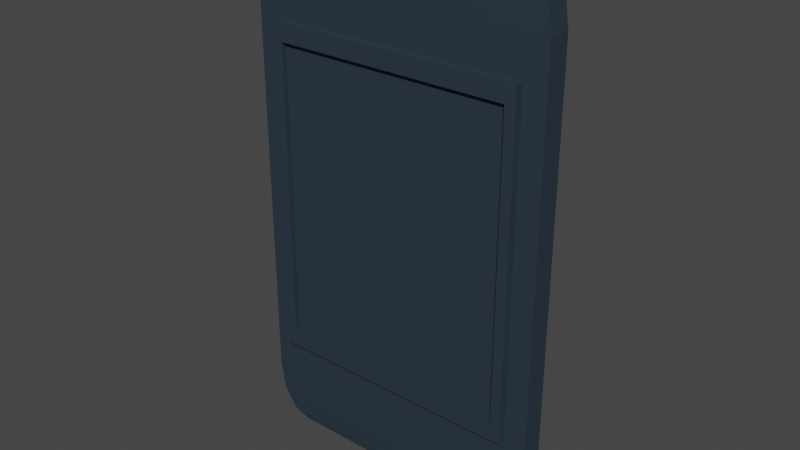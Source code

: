 # Source: Door_asset.blend  (saved by Blender 2.80.75; exported with 4.5.12 LTS)
import bpy
from mathutils import Matrix  # noqa: F401  (used for matrix-valued properties, if any)

bpy.ops.wm.read_factory_settings(use_empty=True)
scene = bpy.context.scene
scene.name = 'Scene'

# ---- collections
col_collection = bpy.data.collections.new('Collection'); scene.collection.children.link(col_collection)

# ---- materials (node trees are filled in below, after node groups)
mat_door_material = bpy.data.materials.new('Door material')
mat_door_material.use_transparent_shadow = False

# ---- material node trees
mat_door_material.use_nodes = True; mat_door_material.node_tree.nodes.clear()
_N = mat_door_material.node_tree.nodes; _L = mat_door_material.node_tree.links
n0 = _N.new('ShaderNodeOutputMaterial'); n0.name = 'Material Output'; n0.location = (300, 300)
n1 = _N.new('ShaderNodeBsdfPrincipled'); n1.name = 'Principled BSDF'; n1.location = (10, 300)
n1.distribution = 'GGX'
n1.subsurface_method = 'BURLEY'
n1.inputs[0].default_value = (0.05145, 0.07943, 0.1156, 1.0)
n1.inputs[1].default_value = 0.7037
n1.inputs[2].default_value = 0.7037
n1.inputs[3].default_value = 1.45
n1.inputs[27].default_value = (0.0, 0.0, 0.0, 1.0)
n1.inputs[28].default_value = 1.0
_L.new(n1.outputs[0], n0.inputs[0])
n0.is_active_output = True

# ---- world
world_world = bpy.data.worlds.new('World'); scene.world = world_world
world_world.use_nodes = True; world_world.node_tree.nodes.clear()
_N = world_world.node_tree.nodes; _L = world_world.node_tree.links
n0 = _N.new('ShaderNodeOutputWorld'); n0.name = 'World Output'; n0.location = (300, 300)
n1 = _N.new('ShaderNodeBackground'); n1.name = 'Background'; n1.location = (10, 300)
n1.inputs[0].default_value = (0.05088, 0.05088, 0.05088, 1.0)
_L.new(n1.outputs[0], n0.inputs[0])
n0.is_active_output = True
world_world.color = (0.05088, 0.05088, 0.05088)
world_world.use_sun_shadow = False
world_world.sun_shadow_jitter_overblur = 0.0

# ---- meshes
me_cube_001 = bpy.data.meshes.new('Cube.001')
me_cube_001.from_pydata([(0.8529, -0.9935, 0.6354), (0.8912, -0.8848, 0.9709), (0.9709, -0.9644, 0.8912), (0.7849, -0.7784, 0.9994), (0.7837, -1.682, 0.5661), (1.0, -0.9935, 0.7825), (0.78, -0.7735, 1.0), (0.8529, -1.682, 0.6354), (0.7837, -1.262, 0.5661), (-0.8529, -0.9935, 0.6354), (-0.8912, -0.8848, 0.9709), (-0.9709, -0.9644, 0.8912), (-1.0, -0.9935, 0.7825), (-0.7837, -1.682, 0.5661), (-0.78, -0.7735, 1.0), (-0.7849, -0.7784, 0.9994), (-0.8529, -1.682, 0.6354), (-0.7837, -1.262, 0.5661), (1.077e-08, -0.9935, 0.6354), (1.077e-08, -1.682, 0.6354), (1.077e-08, -0.8848, 0.9709), (1.077e-08, -0.9644, 0.8912), (1.077e-08, -0.9935, 0.7825), (1.077e-08, -0.7735, 1.0), (1.077e-08, -0.7784, 0.9994), (1.077e-08, -1.682, 0.5661), (1.077e-08, -1.262, 0.5661), (0.8529, 1.006, 0.6354), (0.8912, 0.8977, 0.9709), (0.78, 0.7864, 1.0), (1.0, 1.006, 0.7825), (0.7837, 1.695, 0.5661), (0.9709, 0.9773, 0.8912), (0.7849, 0.7913, 0.9994), (0.8529, 1.695, 0.6354), (0.7837, 1.275, 0.5661), (-0.8529, 1.006, 0.6354), (-0.7837, 1.695, 0.5661), (-1.0, 1.006, 0.7825), (-0.8912, 0.8977, 0.9709), (-0.9709, 0.9773, 0.8912), (-0.78, 0.7864, 1.0), (-0.7849, 0.7913, 0.9994), (-0.8529, 1.695, 0.6354), (-0.7837, 1.275, 0.5661), (1.077e-08, 0.8977, 0.9709), (1.077e-08, 0.9773, 0.8912), (1.077e-08, 1.006, 0.7825), (1.077e-08, 0.7864, 1.0), (1.077e-08, 0.7913, 0.9994), (1.077e-08, 1.006, 0.6354), (1.077e-08, 1.695, 0.6354), (1.077e-08, 1.695, 0.5661), (1.077e-08, 1.275, 0.5661), (0.78, 0.006452, 1.0), (0.7849, 0.006452, 0.9994), (0.8912, 0.006452, 0.9709), (0.9709, 0.006452, 0.8912), (1.0, 0.006452, 0.7825), (1.077e-08, 0.006452, 1.0), (-0.8912, 0.006452, 0.9709), (-0.9709, 0.006452, 0.8912), (-0.7849, 0.006452, 0.9994), (-1.0, 0.006452, 0.7825), (-0.78, 0.006452, 1.0), (0.8529, -0.9935, -0.6354), (0.8912, -0.8848, -0.9709), (0.9709, -0.9644, -0.8912), (0.7849, -0.7784, -0.9994), (1.0, -0.9935, -0.7825), (0.7837, -1.682, -0.5661), (0.78, -0.7735, -1.0), (0.8529, -1.682, -0.6354), (0.7837, -1.262, -0.5661), (-0.8529, -0.9935, -0.6354), (-0.8912, -0.8848, -0.9709), (-0.78, -0.7735, -1.0), (-0.7837, -1.682, -0.5661), (-1.0, -0.9935, -0.7825), (-0.9709, -0.9644, -0.8912), (-0.7849, -0.7784, -0.9994), (-0.8529, -1.682, -0.6354), (-0.7837, -1.262, -0.5661), (1.077e-08, -0.9935, -0.7825), (1.077e-08, -0.7784, -0.9994), (1.077e-08, -0.9935, -0.6354), (1.077e-08, -1.682, -0.6354), (1.077e-08, -0.8848, -0.9709), (1.077e-08, -0.9644, -0.8912), (1.077e-08, -0.7735, -1.0), (1.077e-08, -1.682, -0.5661), (1.077e-08, -1.262, -0.5661), (0.8529, 1.006, -0.6354), (0.8912, 0.8977, -0.9709), (0.9709, 0.9773, -0.8912), (1.0, 1.006, -0.7825), (0.7837, 1.695, -0.5661), (0.78, 0.7864, -1.0), (0.7849, 0.7913, -0.9994), (0.8529, 1.695, -0.6354), (0.7837, 1.275, -0.5661), (-0.8529, 1.006, -0.6354), (-0.78, 0.7864, -1.0), (-0.7849, 0.7913, -0.9994), (-1.0, 1.006, -0.7825), (-0.7837, 1.695, -0.5661), (-0.8912, 0.8977, -0.9709), (-0.9709, 0.9773, -0.8912), (-0.8529, 1.695, -0.6354), (-0.7837, 1.275, -0.5661), (1.077e-08, 0.8977, -0.9709), (1.077e-08, 0.9773, -0.8912), (1.077e-08, 1.006, -0.7825), (1.077e-08, 0.7864, -1.0), (1.077e-08, 1.006, -0.6354), (1.077e-08, 1.695, -0.6354), (1.077e-08, 0.7913, -0.9994), (1.077e-08, 1.695, -0.5661), (1.077e-08, 1.275, -0.5661), (0.8912, 0.006452, -0.9709), (1.0, 0.006452, -0.7825), (0.7849, 0.006452, -0.9994), (0.9709, 0.006452, -0.8912), (0.78, 0.006452, -1.0), (1.077e-08, 0.006452, -1.0), (-0.9709, 0.006452, -0.8912), (-1.0, 0.006452, -0.7825), (-0.7849, 0.006452, -0.9994), (-0.8912, 0.006452, -0.9709), (-0.78, 0.006452, -1.0), (1.0, -0.9935, -3.845e-08), (0.8529, -0.9935, -3.845e-08), (0.8529, -1.682, -3.845e-08), (0.7837, -1.682, -3.845e-08), (0.7837, -1.262, -3.845e-08), (1.077e-08, -1.262, -3.845e-08), (1.077e-08, -0.9935, -3.845e-08), (-0.8529, -0.9935, -3.845e-08), (-0.8529, -1.682, -3.845e-08), (-1.0, -0.9935, -3.845e-08), (-0.7837, -1.682, -3.845e-08), (-0.7837, -1.262, -3.845e-08), (-1.0, 0.006452, -3.845e-08), (1.0, 0.006452, -3.845e-08), (0.8529, 1.006, -3.845e-08), (0.8529, 1.695, -3.845e-08), (1.0, 1.006, -3.845e-08), (0.7837, 1.695, -3.845e-08), (0.7837, 1.275, -3.845e-08), (1.077e-08, 1.275, -3.845e-08), (-1.0, 1.006, -3.845e-08), (-0.8529, 1.006, -3.845e-08), (-0.8529, 1.695, -3.845e-08), (-0.7837, 1.695, -3.845e-08), (-0.7837, 1.275, -3.845e-08)], [], [(143, 58, 5, 130), (55, 3, 1, 56), (56, 1, 2, 57), (57, 2, 5, 58), (54, 6, 3, 55), (18, 0, 5, 22), (131, 0, 7, 132), (24, 20, 1, 3), (20, 21, 2, 1), (21, 22, 5, 2), (23, 24, 3, 6), (25, 4, 7, 19), (133, 4, 8, 134), (134, 8, 26, 135), (4, 25, 26, 8), (0, 18, 19, 7), (54, 59, 23, 6), (142, 139, 12, 63), (62, 60, 10, 15), (60, 61, 11, 10), (61, 63, 12, 11), (64, 62, 15, 14), (18, 22, 12, 9), (137, 138, 16, 9), (24, 15, 10, 20), (20, 10, 11, 21), (21, 11, 12, 22), (23, 14, 15, 24), (25, 19, 16, 13), (140, 141, 17, 13), (141, 135, 26, 17), (13, 17, 26, 25), (9, 16, 19, 18), (64, 14, 23, 59), (143, 146, 30, 58), (55, 56, 28, 33), (56, 57, 32, 28), (57, 58, 30, 32), (54, 55, 33, 29), (50, 47, 30, 27), (144, 145, 34, 27), (49, 33, 28, 45), (45, 28, 32, 46), (46, 32, 30, 47), (48, 29, 33, 49), (52, 51, 34, 31), (147, 148, 35, 31), (148, 149, 53, 35), (31, 35, 53, 52), (27, 34, 51, 50), (54, 29, 48, 59), (142, 63, 38, 150), (62, 42, 39, 60), (60, 39, 40, 61), (61, 40, 38, 63), (64, 41, 42, 62), (50, 36, 38, 47), (151, 36, 43, 152), (49, 45, 39, 42), (45, 46, 40, 39), (46, 47, 38, 40), (48, 49, 42, 41), (52, 37, 43, 51), (153, 37, 44, 154), (154, 44, 53, 149), (37, 52, 53, 44), (36, 50, 51, 43), (64, 59, 48, 41), (37, 153, 152, 43), (36, 151, 150, 38), (31, 34, 145, 147), (27, 30, 146, 144), (13, 16, 138, 140), (9, 12, 139, 137), (4, 133, 132, 7), (0, 131, 130, 5), (143, 130, 69, 120), (121, 119, 66, 68), (119, 122, 67, 66), (122, 120, 69, 67), (123, 121, 68, 71), (131, 132, 72, 65), (84, 68, 66, 87), (136, 83, 69, 130), (87, 66, 67, 88), (88, 67, 69, 83), (89, 71, 68, 84), (90, 86, 72, 70), (133, 134, 73, 70), (134, 135, 91, 73), (70, 73, 91, 90), (65, 72, 86, 85), (123, 71, 89, 124), (142, 126, 78, 139), (127, 80, 75, 128), (128, 75, 79, 125), (125, 79, 78, 126), (129, 76, 80, 127), (137, 74, 81, 138), (84, 87, 75, 80), (136, 139, 78, 83), (87, 88, 79, 75), (88, 83, 78, 79), (89, 84, 80, 76), (90, 77, 81, 86), (140, 77, 82, 141), (141, 82, 91, 135), (77, 90, 91, 82), (74, 85, 86, 81), (129, 124, 89, 76), (143, 120, 95, 146), (121, 98, 93, 119), (119, 93, 94, 122), (122, 94, 95, 120), (123, 97, 98, 121), (114, 92, 95, 112), (144, 92, 99, 145), (116, 110, 93, 98), (113, 116, 98, 97), (117, 96, 99, 115), (147, 96, 100, 148), (148, 100, 118, 149), (96, 117, 118, 100), (92, 114, 115, 99), (123, 124, 113, 97), (94, 111, 112, 95), (93, 110, 111, 94), (142, 150, 104, 126), (127, 128, 106, 103), (128, 125, 107, 106), (125, 126, 104, 107), (129, 127, 103, 102), (114, 112, 104, 101), (151, 152, 108, 101), (116, 103, 106, 110), (110, 106, 107, 111), (111, 107, 104, 112), (113, 102, 103, 116), (117, 115, 108, 105), (153, 154, 109, 105), (154, 149, 118, 109), (105, 109, 118, 117), (101, 108, 115, 114), (129, 102, 113, 124), (105, 108, 152, 153), (101, 104, 150, 151), (96, 147, 145, 99), (92, 144, 146, 95), (77, 140, 138, 81), (70, 72, 132, 133)])
_uv = me_cube_001.uv_layers.new(name='UVMap')
_uv.uv.foreach_set('vector', [0.3041, 0.1696, 0.3041, 0.288, 0.1529, 0.288, 0.1529, 0.1696, 0.3041, 0.3387, 0.1854, 0.3387, 0.1693, 0.322, 0.3041, 0.322, 0.3041, 0.322, 0.1693, 0.322, 0.1573, 0.305, 0.3041, 0.305, 0.3041, 0.305, 0.1573, 0.305, 0.1529, 0.288, 0.3041, 0.288, 0.61, 0.2361, 0.7268, 0.2359, 0.7288, 0.238, 0.6101, 0.2381, 0.9081, 0.1518, 0.9081, 0.2808, 0.8858, 0.3031, 0.8858, 0.1518, 0.514, 0.7945, 0.514, 0.6984, 0.6181, 0.6984, 0.6181, 0.7945, 0.8351, 0.1518, 0.8518, 0.1518, 0.8518, 0.2866, 0.8351, 0.2705, 0.8518, 0.1518, 0.8688, 0.1518, 0.8688, 0.2986, 0.8518, 0.2866, 0.8688, 0.1518, 0.8858, 0.1518, 0.8858, 0.3031, 0.8688, 0.2986, 0.7265, 0.1193, 0.7286, 0.1193, 0.7288, 0.238, 0.7268, 0.2359, 0.9196, 0.3886, 0.9196, 0.5072, 0.9092, 0.5177, 0.9092, 0.3886, 0.7415, 0.974, 0.6559, 0.974, 0.6559, 0.9106, 0.7415, 0.9106, 0.1707, 0.4254, 0.1707, 0.3398, 0.2892, 0.3398, 0.2892, 0.4254, 0.1577, 0.8764, 0.2763, 0.8764, 0.2763, 0.9399, 0.1577, 0.9399, 0.3948, 0.5121, 0.3948, 0.6411, 0.2907, 0.6411, 0.2907, 0.5121, 0.61, 0.2361, 0.6099, 0.1193, 0.7265, 0.1193, 0.7268, 0.2359, 0.3052, 0.1696, 0.4565, 0.1696, 0.4565, 0.288, 0.3052, 0.288, 0.3052, 0.3387, 0.3052, 0.322, 0.44, 0.322, 0.4239, 0.3387, 0.3052, 0.322, 0.3052, 0.305, 0.4521, 0.305, 0.44, 0.322, 0.3052, 0.305, 0.3052, 0.288, 0.4565, 0.288, 0.4521, 0.305, 0.61, 0.002581, 0.6101, 0.0005433, 0.7288, 0.0006765, 0.7268, 0.002712, 0.9081, 0.1518, 0.8858, 0.1518, 0.8858, 0.0005433, 0.9081, 0.02279, 0.4089, 0.7945, 0.5129, 0.7945, 0.5129, 0.8906, 0.4089, 0.8906, 0.8351, 0.1518, 0.8351, 0.03308, 0.8518, 0.017, 0.8518, 0.1518, 0.8518, 0.1518, 0.8518, 0.017, 0.8688, 0.004952, 0.8688, 0.1518, 0.8688, 0.1518, 0.8688, 0.004952, 0.8858, 0.0005433, 0.8858, 0.1518, 0.7265, 0.1193, 0.7268, 0.002712, 0.7288, 0.0006938, 0.7286, 0.1193, 0.9196, 0.3886, 0.9092, 0.3886, 0.9092, 0.2596, 0.9196, 0.2701, 0.8986, 0.6934, 0.8351, 0.6934, 0.8351, 0.6077, 0.8986, 0.6077, 0.4078, 0.4254, 0.2892, 0.4254, 0.2892, 0.3398, 0.4078, 0.3398, 0.3948, 0.8764, 0.3948, 0.9399, 0.2763, 0.9399, 0.2763, 0.8764, 0.3948, 0.7701, 0.2907, 0.7701, 0.2907, 0.6411, 0.3948, 0.6411, 0.61, 0.002581, 0.7268, 0.002712, 0.7265, 0.1193, 0.6099, 0.1193, 0.4576, 0.1696, 0.6088, 0.1696, 0.6088, 0.288, 0.4576, 0.288, 0.4576, 0.3387, 0.4576, 0.322, 0.5924, 0.322, 0.5763, 0.3387, 0.4576, 0.322, 0.4576, 0.305, 0.6044, 0.305, 0.5924, 0.322, 0.4576, 0.305, 0.4576, 0.288, 0.6088, 0.288, 0.6044, 0.305, 0.1708, 0.5142, 0.1708, 0.5121, 0.2896, 0.5123, 0.2876, 0.5143, 0.7288, 0.6291, 0.7066, 0.6291, 0.7066, 0.4779, 0.7288, 0.5001, 0.2987, 0.7712, 0.2987, 0.8753, 0.2026, 0.8753, 0.2026, 0.7712, 0.6559, 0.6291, 0.6559, 0.5104, 0.6725, 0.4943, 0.6725, 0.6291, 0.6725, 0.6291, 0.6725, 0.4943, 0.6895, 0.4823, 0.6895, 0.6291, 0.6895, 0.6291, 0.6895, 0.4823, 0.7066, 0.4779, 0.7066, 0.6291, 0.2873, 0.6309, 0.2876, 0.5143, 0.2896, 0.5123, 0.2894, 0.6309, 0.9092, 0.1295, 0.9196, 0.1295, 0.9196, 0.2586, 0.9092, 0.2481, 0.1692, 0.729, 0.1057, 0.729, 0.1057, 0.6434, 0.1692, 0.6434, 0.4945, 0.5768, 0.4945, 0.4583, 0.5801, 0.4583, 0.5801, 0.5768, 0.4089, 0.9551, 0.4089, 0.8917, 0.5274, 0.8917, 0.5274, 0.9551, 0.834, 0.7768, 0.7299, 0.7768, 0.7299, 0.6477, 0.834, 0.6477, 0.1708, 0.5142, 0.2876, 0.5143, 0.2873, 0.6309, 0.1707, 0.6309, 0.0005434, 0.1696, 0.0005434, 0.05126, 0.1518, 0.05126, 0.1518, 0.1696, 0.0005434, 0.0005433, 0.1193, 0.0005434, 0.1353, 0.0172, 0.0005434, 0.0172, 0.0005434, 0.0172, 0.1353, 0.0172, 0.1474, 0.03423, 0.0005434, 0.03423, 0.0005434, 0.03423, 0.1474, 0.03423, 0.1518, 0.05126, 0.0005434, 0.05126, 0.1708, 0.7477, 0.2876, 0.7475, 0.2896, 0.7496, 0.1708, 0.7497, 0.7288, 0.6291, 0.7288, 0.7581, 0.7066, 0.7804, 0.7066, 0.6291, 0.0005433, 0.7395, 0.0005433, 0.6434, 0.1046, 0.6434, 0.1046, 0.7395, 0.6559, 0.6291, 0.6725, 0.6291, 0.6725, 0.7639, 0.6559, 0.7478, 0.6725, 0.6291, 0.6895, 0.6291, 0.6895, 0.776, 0.6725, 0.7639, 0.6895, 0.6291, 0.7066, 0.6291, 0.7066, 0.7804, 0.6895, 0.776, 0.2873, 0.6309, 0.2894, 0.6309, 0.2896, 0.7495, 0.2876, 0.7475, 0.9092, 0.1295, 0.9092, 0.01102, 0.9196, 0.0005433, 0.9196, 0.1295, 0.9138, 0.974, 0.8282, 0.974, 0.8282, 0.9106, 0.9138, 0.9106, 0.4945, 0.3398, 0.5801, 0.3398, 0.5801, 0.4583, 0.4945, 0.4583, 0.6459, 0.9551, 0.5274, 0.9551, 0.5274, 0.8917, 0.6459, 0.8917, 0.834, 0.5187, 0.834, 0.6477, 0.7299, 0.6477, 0.7299, 0.5187, 0.1708, 0.7477, 0.1707, 0.6309, 0.2873, 0.6309, 0.2876, 0.7475, 0.9323, 0.3756, 0.9323, 0.2899, 0.9428, 0.2899, 0.9428, 0.386, 0.5812, 0.5542, 0.5812, 0.4581, 0.6034, 0.4581, 0.6034, 0.5765, 0.923, 0.6182, 0.9335, 0.6077, 0.9335, 0.7038, 0.923, 0.7038, 0.8997, 0.63, 0.9219, 0.6077, 0.9219, 0.7261, 0.8997, 0.7261, 0.9323, 0.01102, 0.9428, 0.0005433, 0.9428, 0.09665, 0.9323, 0.09665, 0.6415, 0.7945, 0.6192, 0.8167, 0.6192, 0.6984, 0.6415, 0.6984, 0.9207, 0.4414, 0.9207, 0.3557, 0.9312, 0.3557, 0.9312, 0.4518, 0.193, 0.773, 0.193, 0.8691, 0.1707, 0.8691, 0.1707, 0.7508, 0.3041, 0.1696, 0.1529, 0.1696, 0.1529, 0.05126, 0.3041, 0.05126, 0.3041, 0.0005434, 0.3041, 0.0172, 0.1693, 0.0172, 0.1854, 0.0005433, 0.3041, 0.0172, 0.3041, 0.03423, 0.1573, 0.03423, 0.1693, 0.0172, 0.3041, 0.03423, 0.3041, 0.05126, 0.1529, 0.05126, 0.1573, 0.03423, 0.6456, 0.5779, 0.6476, 0.5779, 0.6476, 0.696, 0.6456, 0.6952, 0.514, 0.7945, 0.6181, 0.7945, 0.6181, 0.8906, 0.514, 0.8906, 0.0005435, 0.491, 0.0005436, 0.3723, 0.0172, 0.3562, 0.0172, 0.491, 0.1696, 0.491, 0.05126, 0.491, 0.05126, 0.3398, 0.1696, 0.3398, 0.0172, 0.491, 0.0172, 0.3562, 0.03423, 0.3442, 0.03423, 0.491, 0.03423, 0.491, 0.03423, 0.3442, 0.05126, 0.3398, 0.05126, 0.491, 0.6045, 0.4117, 0.6052, 0.341, 0.6064, 0.3398, 0.6058, 0.4117, 0.3959, 0.6411, 0.4064, 0.6411, 0.4064, 0.7701, 0.3959, 0.7597, 0.7415, 0.974, 0.7415, 0.9106, 0.8271, 0.9106, 0.8271, 0.974, 0.1707, 0.4254, 0.2892, 0.4254, 0.2892, 0.511, 0.1707, 0.511, 0.6559, 0.9095, 0.6559, 0.846, 0.7744, 0.846, 0.7744, 0.9095, 0.834, 0.2586, 0.7299, 0.2586, 0.7299, 0.1295, 0.834, 0.1295, 0.6456, 0.5779, 0.6456, 0.6952, 0.5282, 0.6952, 0.5282, 0.5779, 0.3052, 0.1696, 0.3052, 0.05126, 0.4565, 0.05126, 0.4565, 0.1696, 0.3052, 0.0005433, 0.4239, 0.0005434, 0.44, 0.0172, 0.3052, 0.0172, 0.3052, 0.0172, 0.44, 0.0172, 0.4521, 0.03423, 0.3052, 0.03423, 0.3052, 0.03423, 0.4521, 0.03423, 0.4565, 0.05126, 0.3052, 0.05126, 0.4109, 0.5779, 0.4109, 0.6952, 0.4089, 0.6973, 0.4089, 0.5779, 0.4089, 0.7945, 0.4089, 0.6984, 0.5129, 0.6984, 0.5129, 0.7945, 0.0005435, 0.491, 0.0172, 0.491, 0.0172, 0.6258, 0.0005433, 0.6097, 0.1696, 0.491, 0.1696, 0.6423, 0.05126, 0.6423, 0.05126, 0.491, 0.0172, 0.491, 0.03423, 0.491, 0.03423, 0.6379, 0.0172, 0.6258, 0.03423, 0.491, 0.05126, 0.491, 0.05126, 0.6423, 0.03423, 0.6379, 0.6045, 0.4117, 0.6058, 0.4117, 0.6064, 0.4829, 0.6052, 0.4824, 0.3959, 0.6411, 0.3959, 0.5226, 0.4064, 0.5121, 0.4064, 0.6411, 0.8986, 0.6934, 0.8986, 0.779, 0.8351, 0.779, 0.8351, 0.6934, 0.4078, 0.4254, 0.4078, 0.511, 0.2892, 0.511, 0.2892, 0.4254, 0.8929, 0.9095, 0.7744, 0.9095, 0.7744, 0.846, 0.8929, 0.846, 0.834, 0.0005433, 0.834, 0.1295, 0.7299, 0.1295, 0.7299, 0.0005433, 0.4109, 0.5779, 0.5282, 0.5779, 0.5282, 0.6952, 0.4109, 0.6952, 0.4576, 0.1696, 0.4576, 0.05126, 0.6088, 0.05126, 0.6088, 0.1696, 0.4576, 0.0005433, 0.5763, 0.0005434, 0.5924, 0.0172, 0.4576, 0.0172, 0.4576, 0.0172, 0.5924, 0.0172, 0.6044, 0.03423, 0.4576, 0.03423, 0.4576, 0.03423, 0.6044, 0.03423, 0.6088, 0.05126, 0.4576, 0.05126, 0.61, 0.4747, 0.7268, 0.4746, 0.7288, 0.4766, 0.6101, 0.4768, 0.9081, 0.4554, 0.9081, 0.5844, 0.8858, 0.6066, 0.8858, 0.4554, 0.2987, 0.7712, 0.3948, 0.7712, 0.3948, 0.8753, 0.2987, 0.8753, 0.8351, 0.4554, 0.8518, 0.4554, 0.8518, 0.5902, 0.8351, 0.5741, 0.7265, 0.358, 0.7286, 0.358, 0.7288, 0.4766, 0.7268, 0.4746, 0.9312, 0.1295, 0.9312, 0.2481, 0.9207, 0.2586, 0.9207, 0.1295, 0.1692, 0.729, 0.1692, 0.8146, 0.1057, 0.8146, 0.1057, 0.729, 0.4945, 0.5768, 0.4089, 0.5768, 0.4089, 0.4583, 0.4945, 0.4583, 0.6559, 0.7815, 0.7744, 0.7815, 0.7744, 0.8449, 0.6559, 0.8449, 0.834, 0.2596, 0.834, 0.3886, 0.7299, 0.3886, 0.7299, 0.2596, 0.61, 0.4747, 0.6099, 0.358, 0.7265, 0.358, 0.7268, 0.4746, 0.8688, 0.6022, 0.8688, 0.4554, 0.8858, 0.4554, 0.8858, 0.6066, 0.8518, 0.5902, 0.8518, 0.4554, 0.8688, 0.4554, 0.8688, 0.6022, 0.0005434, 0.1696, 0.1518, 0.1696, 0.1518, 0.288, 0.0005434, 0.288, 0.0005433, 0.3387, 0.0005433, 0.322, 0.1353, 0.322, 0.1193, 0.3387, 0.0005433, 0.322, 0.0005433, 0.305, 0.1474, 0.305, 0.1353, 0.322, 0.0005433, 0.305, 0.0005434, 0.288, 0.1518, 0.288, 0.1474, 0.305, 0.61, 0.2412, 0.6101, 0.2392, 0.7288, 0.2393, 0.7268, 0.2414, 0.9081, 0.4554, 0.8858, 0.4554, 0.8858, 0.3041, 0.9081, 0.3264, 0.0005433, 0.7395, 0.1046, 0.7395, 0.1046, 0.8356, 0.0005433, 0.8356, 0.8351, 0.4554, 0.8351, 0.3367, 0.8518, 0.3206, 0.8518, 0.4554, 0.8518, 0.4554, 0.8518, 0.3206, 0.8688, 0.3085, 0.8688, 0.4554, 0.8688, 0.4554, 0.8688, 0.3085, 0.8858, 0.3041, 0.8858, 0.4554, 0.7265, 0.358, 0.7268, 0.2414, 0.7288, 0.2394, 0.7286, 0.358, 0.9312, 0.1295, 0.9207, 0.1295, 0.9207, 0.0005433, 0.9312, 0.01102, 0.9138, 0.974, 0.9138, 0.9106, 0.9995, 0.9106, 0.9995, 0.974, 0.4945, 0.3398, 0.4945, 0.4583, 0.4089, 0.4583, 0.4089, 0.3398, 0.8929, 0.7815, 0.8929, 0.8449, 0.7744, 0.8449, 0.7744, 0.7815, 0.834, 0.5177, 0.7299, 0.5177, 0.7299, 0.3886, 0.834, 0.3886, 0.61, 0.2412, 0.7268, 0.2414, 0.7265, 0.358, 0.6099, 0.358, 0.9323, 0.2043, 0.9428, 0.1938, 0.9428, 0.2899, 0.9323, 0.2899, 0.5812, 0.362, 0.6034, 0.3398, 0.6034, 0.4581, 0.5812, 0.4581, 0.923, 0.7895, 0.923, 0.7038, 0.9335, 0.7038, 0.9335, 0.7999, 0.8997, 0.8222, 0.8997, 0.7261, 0.9219, 0.7261, 0.9219, 0.8444, 0.9323, 0.1823, 0.9323, 0.09665, 0.9428, 0.09665, 0.9428, 0.1927, 0.9207, 0.2701, 0.9312, 0.2596, 0.9312, 0.3557, 0.9207, 0.3557])
me_cube_001.materials.append(mat_door_material)
me_cube_001.use_remesh_preserve_volume = False
me_cube_001.use_remesh_preserve_attributes = False
me_cube_001.use_mirror_vertex_groups = False
me_cube_001.update()

# ---- objects
ob_door = bpy.data.objects.new('Door', me_cube_001)

# ---- transforms, parenting, visibility, modifiers, constraints
ob_door.location = (-1.077e-08, -0.0004911, 1.708)
ob_door.scale = (1.0, 0.07612, 1.738)
ob_door.lineart.crease_threshold = 0.0

# ---- collection membership
col_collection.objects.link(ob_door)

# ---- scene / render settings (as saved in the file)
scene.frame_start = 1; scene.frame_end = 250; scene.frame_set(1)
scene.render.engine = 'BLENDER_EEVEE_NEXT'
scene.cycles.use_denoising = False
scene.cycles.samples = 128
scene.cycles.sampling_pattern = 'TABULATED_SOBOL'
scene.cycles.use_adaptive_sampling = False
scene.cycles.use_light_tree = False
scene.view_settings.view_transform = 'Filmic'
bpy.context.view_layer.update()

# ---- added for rendering (the .blend has no active camera and no usable light): camera, sun
cam_auto = bpy.data.cameras.new('AutoCamera')
cam_auto.lens = 50.0
cam_auto.sensor_width = 36.0
cam_auto.clip_end = 1000.0
ob_auto_camera = bpy.data.objects.new('AutoCamera', cam_auto)
scene.collection.objects.link(ob_auto_camera)
ob_auto_camera.location = (3.71821, -4.46186, 4.68266)
ob_auto_camera.rotation_euler = (1.09748, -7.21219e-08, 0.694738)
scene.camera = ob_auto_camera
light_auto_sun = bpy.data.lights.new('AutoSun', 'SUN')
light_auto_sun.energy = 3.0
light_auto_sun.angle = 0.0523599
ob_auto_sun = bpy.data.objects.new('AutoSun', light_auto_sun)
scene.collection.objects.link(ob_auto_sun)
ob_auto_sun.rotation_euler = (0.872665, 0.174533, 0.523599)
bpy.context.view_layer.update()
